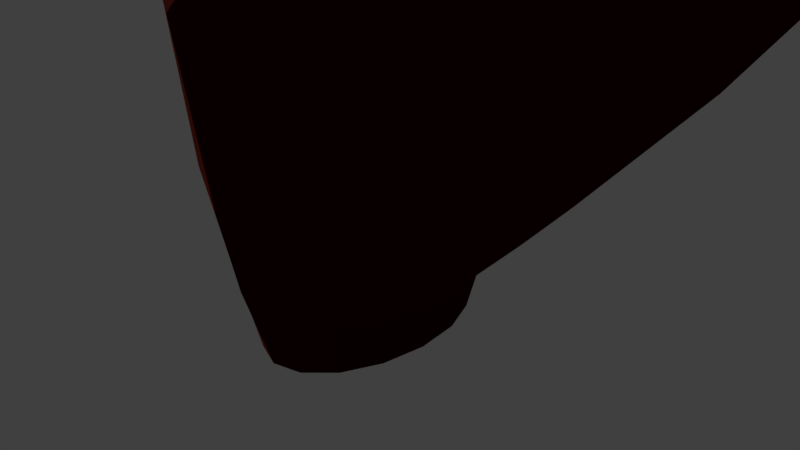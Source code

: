 # Source: rock02.blend  (saved by Blender 2.78.0; exported with 4.5.12 LTS)
import bpy
from mathutils import Matrix  # noqa: F401  (used for matrix-valued properties, if any)

bpy.ops.wm.read_factory_settings(use_empty=True)
scene = bpy.context.scene
scene.name = 'Scene'

# ---- collections
col_collection_1 = bpy.data.collections.new('Collection 1'); scene.collection.children.link(col_collection_1)

# ---- materials (node trees are filled in below, after node groups)
mat_material_001 = bpy.data.materials.new('Material.001')
mat_material_001.alpha_threshold = 0.0
mat_material_001.use_transparent_shadow = False
mat_material_001.diffuse_color = (0.04696, 0.001981, 0.001981, 1.0)
mat_material_001.roughness = 0.5
mat_material_002 = bpy.data.materials.new('Material.002')
mat_material_002.alpha_threshold = 0.0
mat_material_002.use_transparent_shadow = False
mat_material_002.diffuse_color = (0.1845, 0.02732, 0.029, 1.0)
mat_material_002.roughness = 0.5
mat_material_003 = bpy.data.materials.new('Material.003')
mat_material_003.alpha_threshold = 0.0
mat_material_003.use_transparent_shadow = False
mat_material_003.diffuse_color = (0.4109, 0.05339, 0.03739, 1.0)
mat_material_003.roughness = 0.5
mat_material_004 = bpy.data.materials.new('Material.004')
mat_material_004.alpha_threshold = 0.0
mat_material_004.use_transparent_shadow = False
mat_material_004.diffuse_color = (0.8, 0.02069, 0.03711, 1.0)
mat_material_004.roughness = 0.5

# ---- material node trees

# ---- world
world_world = bpy.data.worlds.new('World'); scene.world = world_world
world_world.color = (0.05088, 0.05088, 0.05088)
world_world.use_sun_shadow = False
world_world.sun_shadow_jitter_overblur = 0.0
world_world.cycles.sampling_method = 'MANUAL'

# ---- cameras
cam_camera = bpy.data.cameras.new('Camera')
cam_camera.clip_end = 100.0
cam_camera.lens = 35.0
cam_camera.sensor_width = 32.0
cam_camera.sensor_height = 18.0
cam_camera.ortho_scale = 7.314
cam_camera.dof.focus_distance = 0.0
cam_camera.dof.aperture_fstop = 128.0

# ---- lights
light_lamp = bpy.data.lights.new('Lamp', 'POINT')
light_lamp.transmission_factor = 0.0
light_lamp.cutoff_distance = 30.0
light_lamp.energy = 100.0
light_lamp.shadow_buffer_clip_start = 1.001
light_lamp.shadow_soft_size = 0.1
light_lamp.shadow_maximum_resolution = 0.006
light_lamp.use_absolute_resolution = True

# ---- meshes
me_cylinder = bpy.data.meshes.new('Cylinder')
me_cylinder.from_pydata([(0.0, 1.0, -1.0), (-3.776e-09, 1.231, 0.2382), (0.3827, 0.9239, -1.0), (0.4126, 1.137, 0.01092), (0.7071, 0.7071, -1.0), (0.7624, 0.8704, -0.1817), (0.9239, 0.3827, -1.0), (0.9962, 0.4711, -0.3105), (1.0, -4.371e-08, -1.0), (1.078, -5.639e-08, -0.3557), (0.9239, -0.3827, -1.0), (0.9962, -0.4711, -0.3105), (0.7071, -0.7071, -1.0), (0.7624, -0.8704, -0.1817), (0.3827, -0.9239, -1.0), (0.4126, -1.137, 0.01092), (1.51e-07, -1.0, -1.0), (1.59e-07, -1.231, 0.2382), (-0.3827, -0.9239, -1.0), (-0.4126, -1.137, 0.4654), (-0.7071, -0.7071, -1.0), (-0.7624, -0.8704, 0.658), (-0.9239, -0.3827, -1.0), (-0.9962, -0.4711, 0.7868), (-1.0, 1.192e-08, -1.0), (-1.078, 1.21e-08, 0.832), (-0.9239, 0.3827, -1.0), (-0.9962, 0.4711, 0.7868), (-0.7071, 0.7071, -1.0), (-0.7624, 0.8704, 0.658), (-0.3827, 0.9239, -1.0), (-0.4126, 1.137, 0.4654), (1.489, 1.572, 1.593), (0.9051, 1.701, 1.882), (1.984, 1.203, 1.349), (2.314, 0.651, 1.186), (2.43, -5.572e-08, 1.128), (2.314, -0.651, 1.186), (1.984, -1.203, 1.349), (1.489, -1.572, 1.593), (0.9051, -1.701, 1.882), (0.3214, -1.572, 2.17), (-0.1734, -1.203, 2.414), (-0.5041, -0.651, 2.578), (-0.6202, 3.893e-08, 2.635), (-0.5041, 0.651, 2.578), (-0.1734, 1.203, 2.414), (0.3214, 1.572, 2.17), (2.737, 2.1, 3.695), (2.085, 2.273, 4.271), (3.29, 1.607, 3.207), (3.659, 0.8697, 2.881), (3.789, -1.156e-07, 2.767), (3.659, -0.8697, 2.881), (3.29, -1.607, 3.207), (2.737, -2.1, 3.695), (2.085, -2.273, 4.271), (1.433, -2.1, 4.846), (0.8802, -1.607, 5.334), (0.5108, -0.8697, 5.66), (0.3811, 1.084e-08, 5.775), (0.5108, 0.8697, 5.66), (0.8802, 1.607, 5.334), (1.433, 2.1, 4.846), (4.205, 1.87, 5.502), (3.624, 2.024, 6.015), (4.697, 1.431, 5.068), (5.026, 0.7745, 4.777), (5.142, 4.781e-08, 4.675), (5.026, -0.7745, 4.777), (4.697, -1.431, 5.068), (4.205, -1.87, 5.502), (3.624, -2.024, 6.015), (3.043, -1.87, 6.527), (2.551, -1.431, 6.962), (2.222, -0.7745, 7.252), (2.107, 1.604e-07, 7.354), (2.222, 0.7745, 7.252), (2.551, 1.431, 6.962), (3.043, 1.87, 6.527), (5.237, 1.502, 6.939), (4.902, 1.626, 7.462), (5.522, 1.149, 6.495), (5.712, 0.6221, 6.198), (5.779, 2.664e-07, 6.094), (5.712, -0.6221, 6.198), (5.522, -1.149, 6.495), (5.237, -1.502, 6.939), (4.902, -1.626, 7.462), (4.566, -1.502, 7.986), (4.282, -1.149, 8.43), (4.092, -0.6221, 8.727), (4.025, 2.782e-07, 8.831), (4.092, 0.6221, 8.727), (4.282, 1.149, 8.43), (4.566, 1.502, 7.986), (7.088, 0.8333, 8.459), (6.954, 0.902, 8.777), (7.202, 0.6378, 8.19), (7.278, 0.3452, 8.01), (7.305, 1.966e-07, 7.946), (7.278, -0.3452, 8.01), (7.202, -0.6378, 8.19), (7.088, -0.8333, 8.459), (6.954, -0.902, 8.777), (6.82, -0.8333, 9.095), (6.706, -0.6378, 9.365), (6.63, -0.3452, 9.545), (6.604, 1.838e-07, 9.608), (6.63, 0.3452, 9.545), (6.706, 0.6378, 9.365), (6.82, 0.8333, 9.095), (8.923, 1.364, 8.995), (8.704, 1.477, 9.516), (9.11, 1.044, 8.554), (9.234, 0.5651, 8.259), (9.278, 7.78e-07, 8.155), (9.234, -0.5651, 8.259), (9.11, -1.044, 8.554), (8.923, -1.364, 8.995), (8.704, -1.477, 9.516), (8.484, -1.364, 10.04), (8.298, -1.044, 10.48), (8.173, -0.5651, 10.77), (8.13, 7.571e-07, 10.88), (8.173, 0.5651, 10.77), (8.298, 1.044, 10.48), (8.484, 1.364, 10.04), (11.75, 2.377, 9.78), (11.65, 2.573, 10.76), (11.83, 1.819, 8.95), (11.89, 0.9846, 8.395), (11.91, 6.916e-07, 8.2), (11.89, -0.9846, 8.395), (11.83, -1.819, 8.95), (11.75, -2.377, 9.78), (11.65, -2.573, 10.76), (11.56, -2.377, 11.74), (11.47, -1.819, 12.57), (11.42, -0.9846, 13.13), (11.4, 6.043e-07, 13.32), (11.42, 0.9846, 13.13), (11.47, 1.819, 12.57), (11.56, 2.377, 11.74), (16.85, 1.519, 10.65), (16.79, 1.644, 11.27), (16.91, 1.162, 10.11), (16.94, 0.6291, 9.76), (16.95, 6.057e-07, 9.635), (16.94, -0.6291, 9.76), (16.91, -1.162, 10.11), (16.85, -1.519, 10.65), (16.79, -1.644, 11.27), (16.73, -1.519, 11.9), (16.68, -1.162, 12.43), (16.64, -0.6291, 12.78), (16.63, 5.499e-07, 12.91), (16.64, 0.6291, 12.78), (16.68, 1.162, 12.43), (16.73, 1.519, 11.9), (18.99, 1.519, 10.92), (19.21, 1.644, 11.51), (18.8, 1.162, 10.42), (18.67, 0.6291, 10.09), (18.63, 1.013e-06, 9.972), (18.67, -0.6291, 10.09), (18.8, -1.162, 10.42), (18.99, -1.519, 10.92), (19.21, -1.644, 11.51), (19.43, -1.519, 12.1), (19.61, -1.162, 12.6), (19.74, -0.6291, 12.93), (19.78, 9.829e-07, 13.05), (19.74, 0.6291, 12.93), (19.61, 1.162, 12.6), (19.43, 1.519, 12.1), (22.31, 2.888, 9.069), (22.76, 3.126, 10.18), (21.93, 2.211, 8.129), (21.68, 1.196, 7.5), (21.59, -6.577e-07, 7.279), (21.68, -1.196, 7.5), (21.93, -2.211, 8.129), (22.31, -2.888, 9.069), (22.76, -3.126, 10.18), (23.21, -2.888, 11.29), (23.59, -2.211, 12.23), (23.84, -1.196, 12.86), (23.93, -7.069e-07, 13.08), (23.84, 1.196, 12.86), (23.59, 2.211, 12.23), (23.21, 2.888, 11.29), (25.89, 1.985, 8.028), (26.2, 2.149, 8.791), (25.63, 1.519, 7.382), (25.45, 0.8222, 6.95), (25.39, -8.89e-07, 6.799), (25.45, -0.8222, 6.95), (25.63, -1.519, 7.382), (25.89, -1.985, 8.028), (26.2, -2.149, 8.791), (26.5, -1.985, 9.553), (26.76, -1.519, 10.2), (26.94, -0.8222, 10.63), (27.0, -9.228e-07, 10.78), (26.94, 0.8222, 10.63), (26.76, 1.519, 10.2), (26.5, 1.985, 9.553), (29.75, 1.29, 6.781), (29.95, 1.396, 7.276), (29.58, 0.9874, 6.36), (29.46, 0.5344, 6.08), (29.42, -3.673e-06, 5.981), (29.46, -0.5344, 6.08), (29.58, -0.9874, 6.36), (29.75, -1.29, 6.781), (29.95, -1.396, 7.276), (30.15, -1.29, 7.772), (30.32, -0.9874, 8.192), (30.43, -0.5344, 8.472), (30.47, -3.695e-06, 8.571), (30.43, 0.5344, 8.472), (30.32, 0.9874, 8.192), (30.15, 1.29, 7.772), (32.3, 1.622, 5.725), (32.85, 1.756, 6.102), (31.83, 1.241, 5.405), (31.51, 0.6718, 5.191), (31.4, -8.156e-06, 5.116), (31.51, -0.6718, 5.191), (31.83, -1.241, 5.405), (32.3, -1.622, 5.725), (32.85, -1.756, 6.102), (33.41, -1.622, 6.48), (33.88, -1.241, 6.8), (34.2, -0.6718, 7.014), (34.31, -8.011e-06, 7.089), (34.2, 0.6718, 7.014), (33.88, 1.241, 6.8), (33.41, 1.622, 6.48), (34.56, 0.8997, 2.936), (34.86, 0.9738, 3.146), (34.29, 0.6886, 2.759), (34.12, 0.3726, 2.64), (34.06, -5.948e-06, 2.598), (34.12, -0.3727, 2.64), (34.29, -0.6886, 2.759), (34.56, -0.8997, 2.936), (34.86, -0.9738, 3.146), (35.17, -0.8997, 3.355), (35.43, -0.6886, 3.533), (35.61, -0.3727, 3.651), (35.67, -5.867e-06, 3.693), (35.61, 0.3726, 3.651), (35.43, 0.6886, 3.533), (35.17, 0.8997, 3.355), (35.9, 1.49, 0.521), (36.41, 1.613, 0.8677), (35.47, 1.14, 0.227), (35.18, 0.6171, 0.03051), (35.08, -4.072e-06, -0.03848), (35.18, -0.6171, 0.03051), (35.47, -1.14, 0.227), (35.9, -1.49, 0.521), (36.41, -1.613, 0.8677), (36.92, -1.49, 1.215), (37.35, -1.14, 1.509), (37.64, -0.6171, 1.705), (37.75, -3.939e-06, 1.774), (37.64, 0.6171, 1.705), (37.35, 1.14, 1.509), (36.92, 1.49, 1.215), (36.46, 1.126, -0.03002), (36.84, 1.219, 0.2321), (36.13, 0.8619, -0.2522), (35.91, 0.4664, -0.4007), (35.84, -3.952e-06, -0.4529), (35.91, -0.4664, -0.4007), (36.13, -0.8619, -0.2522), (36.46, -1.126, -0.03002), (36.84, -1.219, 0.2321), (37.23, -1.126, 0.4942), (37.56, -0.8619, 0.7165), (37.77, -0.4664, 0.865), (37.85, -3.852e-06, 0.9171), (37.77, 0.4664, 0.865), (37.56, 0.8619, 0.7165), (37.23, 1.126, 0.4942), (37.37, 1.126, -0.9587), (37.83, 1.219, -0.9684), (36.97, 0.8619, -0.9504), (36.71, 0.4664, -0.9449), (36.61, -3.53e-06, -0.9429), (36.71, -0.4664, -0.9449), (36.97, -0.8619, -0.9504), (37.37, -1.126, -0.9587), (37.83, -1.219, -0.9684), (38.3, -1.126, -0.9782), (38.69, -0.8619, -0.9864), (38.96, -0.4664, -0.9919), (39.05, -3.43e-06, -0.9939), (38.96, 0.4664, -0.9919), (38.69, 0.8619, -0.9864), (38.3, 1.126, -0.9782)], [], [(0, 1, 3, 2), (2, 3, 5, 4), (4, 5, 7, 6), (6, 7, 9, 8), (8, 9, 11, 10), (10, 11, 13, 12), (12, 13, 15, 14), (14, 15, 17, 16), (16, 17, 19, 18), (18, 19, 21, 20), (20, 21, 23, 22), (22, 23, 25, 24), (24, 25, 27, 26), (26, 27, 29, 28), (19, 17, 40, 41), (28, 29, 31, 30), (30, 31, 1, 0), (0, 2, 4, 6, 8, 10, 12, 14, 16, 18, 20, 22, 24, 26, 28, 30), (33, 47, 63, 49), (29, 27, 45, 46), (5, 3, 32, 34), (15, 13, 38, 39), (25, 23, 43, 44), (11, 9, 36, 37), (21, 19, 41, 42), (31, 29, 46, 47), (7, 5, 34, 35), (17, 15, 39, 40), (3, 1, 33, 32), (27, 25, 44, 45), (13, 11, 37, 38), (23, 21, 42, 43), (1, 31, 47, 33), (9, 7, 35, 36), (62, 61, 77, 78), (41, 40, 56, 57), (34, 32, 48, 50), (42, 41, 57, 58), (35, 34, 50, 51), (43, 42, 58, 59), (36, 35, 51, 52), (44, 43, 59, 60), (37, 36, 52, 53), (45, 44, 60, 61), (38, 37, 53, 54), (46, 45, 61, 62), (39, 38, 54, 55), (47, 46, 62, 63), (40, 39, 55, 56), (32, 33, 49, 48), (68, 67, 83, 84), (55, 54, 70, 71), (63, 62, 78, 79), (56, 55, 71, 72), (48, 49, 65, 64), (49, 63, 79, 65), (57, 56, 72, 73), (50, 48, 64, 66), (58, 57, 73, 74), (51, 50, 66, 67), (59, 58, 74, 75), (52, 51, 67, 68), (60, 59, 75, 76), (53, 52, 68, 69), (61, 60, 76, 77), (54, 53, 69, 70), (89, 88, 104, 105), (76, 75, 91, 92), (69, 68, 84, 85), (77, 76, 92, 93), (70, 69, 85, 86), (78, 77, 93, 94), (71, 70, 86, 87), (79, 78, 94, 95), (72, 71, 87, 88), (64, 65, 81, 80), (65, 79, 95, 81), (73, 72, 88, 89), (66, 64, 80, 82), (74, 73, 89, 90), (67, 66, 82, 83), (75, 74, 90, 91), (110, 109, 125, 126), (82, 80, 96, 98), (90, 89, 105, 106), (83, 82, 98, 99), (91, 90, 106, 107), (84, 83, 99, 100), (92, 91, 107, 108), (85, 84, 100, 101), (93, 92, 108, 109), (86, 85, 101, 102), (94, 93, 109, 110), (87, 86, 102, 103), (95, 94, 110, 111), (88, 87, 103, 104), (80, 81, 97, 96), (81, 95, 111, 97), (116, 115, 131, 132), (103, 102, 118, 119), (111, 110, 126, 127), (104, 103, 119, 120), (96, 97, 113, 112), (97, 111, 127, 113), (105, 104, 120, 121), (98, 96, 112, 114), (106, 105, 121, 122), (99, 98, 114, 115), (107, 106, 122, 123), (100, 99, 115, 116), (108, 107, 123, 124), (101, 100, 116, 117), (109, 108, 124, 125), (102, 101, 117, 118), (137, 136, 152, 153), (124, 123, 139, 140), (117, 116, 132, 133), (125, 124, 140, 141), (118, 117, 133, 134), (126, 125, 141, 142), (119, 118, 134, 135), (127, 126, 142, 143), (120, 119, 135, 136), (112, 113, 129, 128), (113, 127, 143, 129), (121, 120, 136, 137), (114, 112, 128, 130), (122, 121, 137, 138), (115, 114, 130, 131), (123, 122, 138, 139), (158, 157, 173, 174), (130, 128, 144, 146), (138, 137, 153, 154), (131, 130, 146, 147), (139, 138, 154, 155), (132, 131, 147, 148), (140, 139, 155, 156), (133, 132, 148, 149), (141, 140, 156, 157), (134, 133, 149, 150), (142, 141, 157, 158), (135, 134, 150, 151), (143, 142, 158, 159), (136, 135, 151, 152), (128, 129, 145, 144), (129, 143, 159, 145), (172, 171, 187, 188), (151, 150, 166, 167), (159, 158, 174, 175), (152, 151, 167, 168), (144, 145, 161, 160), (145, 159, 175, 161), (153, 152, 168, 169), (146, 144, 160, 162), (154, 153, 169, 170), (147, 146, 162, 163), (155, 154, 170, 171), (148, 147, 163, 164), (156, 155, 171, 172), (149, 148, 164, 165), (157, 156, 172, 173), (150, 149, 165, 166), (178, 176, 192, 194), (165, 164, 180, 181), (173, 172, 188, 189), (166, 165, 181, 182), (174, 173, 189, 190), (167, 166, 182, 183), (175, 174, 190, 191), (168, 167, 183, 184), (160, 161, 177, 176), (161, 175, 191, 177), (169, 168, 184, 185), (162, 160, 176, 178), (170, 169, 185, 186), (163, 162, 178, 179), (171, 170, 186, 187), (164, 163, 179, 180), (199, 198, 214, 215), (186, 185, 201, 202), (179, 178, 194, 195), (187, 186, 202, 203), (180, 179, 195, 196), (188, 187, 203, 204), (181, 180, 196, 197), (189, 188, 204, 205), (182, 181, 197, 198), (190, 189, 205, 206), (183, 182, 198, 199), (191, 190, 206, 207), (184, 183, 199, 200), (176, 177, 193, 192), (177, 191, 207, 193), (185, 184, 200, 201), (220, 219, 235, 236), (207, 206, 222, 223), (200, 199, 215, 216), (192, 193, 209, 208), (193, 207, 223, 209), (201, 200, 216, 217), (194, 192, 208, 210), (202, 201, 217, 218), (195, 194, 210, 211), (203, 202, 218, 219), (196, 195, 211, 212), (204, 203, 219, 220), (197, 196, 212, 213), (205, 204, 220, 221), (198, 197, 213, 214), (206, 205, 221, 222), (226, 224, 240, 242), (213, 212, 228, 229), (221, 220, 236, 237), (214, 213, 229, 230), (222, 221, 237, 238), (215, 214, 230, 231), (223, 222, 238, 239), (216, 215, 231, 232), (208, 209, 225, 224), (209, 223, 239, 225), (217, 216, 232, 233), (210, 208, 224, 226), (218, 217, 233, 234), (211, 210, 226, 227), (219, 218, 234, 235), (212, 211, 227, 228), (247, 246, 262, 263), (234, 233, 249, 250), (227, 226, 242, 243), (235, 234, 250, 251), (228, 227, 243, 244), (236, 235, 251, 252), (229, 228, 244, 245), (237, 236, 252, 253), (230, 229, 245, 246), (238, 237, 253, 254), (231, 230, 246, 247), (239, 238, 254, 255), (232, 231, 247, 248), (224, 225, 241, 240), (225, 239, 255, 241), (233, 232, 248, 249), (268, 267, 283, 284), (255, 254, 270, 271), (248, 247, 263, 264), (240, 241, 257, 256), (241, 255, 271, 257), (249, 248, 264, 265), (242, 240, 256, 258), (250, 249, 265, 266), (243, 242, 258, 259), (251, 250, 266, 267), (244, 243, 259, 260), (252, 251, 267, 268), (245, 244, 260, 261), (253, 252, 268, 269), (246, 245, 261, 262), (254, 253, 269, 270), (282, 281, 297, 298), (261, 260, 276, 277), (269, 268, 284, 285), (262, 261, 277, 278), (270, 269, 285, 286), (263, 262, 278, 279), (271, 270, 286, 287), (264, 263, 279, 280), (256, 257, 273, 272), (257, 271, 287, 273), (265, 264, 280, 281), (258, 256, 272, 274), (266, 265, 281, 282), (259, 258, 274, 275), (267, 266, 282, 283), (260, 259, 275, 276), (288, 289, 303, 302, 301, 300, 299, 298, 297, 296, 295, 294, 293, 292, 291, 290), (275, 274, 290, 291), (283, 282, 298, 299), (276, 275, 291, 292), (284, 283, 299, 300), (277, 276, 292, 293), (285, 284, 300, 301), (278, 277, 293, 294), (286, 285, 301, 302), (279, 278, 294, 295), (287, 286, 302, 303), (280, 279, 295, 296), (272, 273, 289, 288), (273, 287, 303, 289), (281, 280, 296, 297), (274, 272, 288, 290)])
me_cylinder.polygons.foreach_set('material_index', [1, 0, 0, 0, 0, 0, 0, 0, 2, 1, 1, 1, 1, 1, 2, 1, 1, 1, 1, 2, 1, 0, 1, 0, 2, 2, 0, 0, 1, 2, 0, 1, 0, 0, 2, 2, 1, 2, 0, 3, 0, 3, 0, 3, 0, 2, 0, 2, 0, 1, 0, 0, 2, 0, 1, 1, 2, 0, 2, 0, 2, 0, 2, 0, 3, 0, 2, 3, 0, 3, 0, 2, 0, 2, 2, 1, 2, 2, 0, 2, 0, 3, 3, 0, 2, 0, 3, 0, 3, 1, 3, 1, 3, 1, 2, 1, 1, 2, 1, 1, 2, 1, 1, 2, 2, 1, 2, 1, 2, 1, 3, 1, 3, 1, 1, 3, 1, 3, 1, 3, 1, 2, 1, 1, 2, 1, 1, 1, 1, 2, 3, 1, 1, 0, 2, 0, 3, 0, 3, 0, 2, 0, 2, 1, 1, 2, 3, 0, 2, 1, 1, 2, 1, 1, 1, 0, 2, 0, 3, 0, 3, 0, 1, 0, 3, 0, 2, 1, 2, 1, 1, 2, 1, 1, 1, 0, 2, 0, 1, 1, 0, 2, 0, 3, 0, 3, 0, 2, 1, 2, 1, 0, 0, 1, 3, 2, 1, 1, 0, 1, 1, 2, 0, 3, 0, 3, 0, 2, 1, 2, 1, 0, 2, 0, 2, 0, 2, 1, 1, 2, 1, 1, 2, 0, 2, 0, 0, 2, 0, 2, 0, 2, 0, 2, 0, 2, 1, 2, 1, 1, 1, 2, 3, 2, 0, 1, 1, 2, 1, 2, 0, 2, 0, 2, 0, 2, 0, 2, 2, 0, 3, 0, 2, 0, 2, 0, 1, 0, 0, 1, 2, 0, 2, 0, 0, 1, 2, 0, 3, 0, 3, 0, 2, 0, 2, 0, 1, 2, 0, 1])
me_cylinder.materials.append(mat_material_001)
me_cylinder.materials.append(mat_material_002)
me_cylinder.materials.append(mat_material_003)
me_cylinder.materials.append(mat_material_004)
me_cylinder.use_remesh_preserve_volume = False
me_cylinder.use_remesh_preserve_attributes = False
me_cylinder.use_mirror_vertex_groups = False
me_cylinder.update()

# ---- objects
ob_cylinder = bpy.data.objects.new('Cylinder', me_cylinder)
ob_lamp = bpy.data.objects.new('Lamp', light_lamp)
ob_camera = bpy.data.objects.new('Camera', cam_camera)

# ---- transforms, parenting, visibility, modifiers, constraints
ob_cylinder.location = (0.0, 0.0, 0.0)
ob_cylinder.scale = (1.0, 1.58, 0.9349)
ob_cylinder.lineart.crease_threshold = 0.0
ob_lamp.location = (4.076, 1.005, 5.904)
ob_lamp.rotation_euler = (0.6503, 0.05522, 1.866)
ob_lamp.lock_rotations_4d = False
ob_lamp.empty_display_type = 'ARROWS'
ob_lamp.color = (0.0, 0.0, 0.0, 0.0)
ob_lamp.lineart.crease_threshold = 0.0
ob_camera.location = (7.481, -6.508, 5.344)
ob_camera.rotation_euler = (1.109, 0.0, 0.8149)
ob_camera.lock_rotations_4d = False
ob_camera.empty_display_type = 'ARROWS'
ob_camera.color = (0.0, 0.0, 0.0, 0.0)
ob_camera.display_type = 'WIRE'
ob_camera.lineart.crease_threshold = 0.0

# ---- collection membership
col_collection_1.objects.link(ob_cylinder)
col_collection_1.objects.link(ob_lamp)
col_collection_1.objects.link(ob_camera)

# ---- scene / render settings (as saved in the file)
scene.camera = ob_camera
scene.frame_start = 1; scene.frame_end = 250; scene.frame_set(1)
scene.render.engine = 'BLENDER_EEVEE_NEXT'
scene.render.resolution_percentage = 50
scene.render.dither_intensity = 0.0
scene.cycles.use_denoising = False
scene.cycles.samples = 128
scene.cycles.sampling_pattern = 'TABULATED_SOBOL'
scene.cycles.light_sampling_threshold = 0.0
scene.cycles.use_adaptive_sampling = False
scene.cycles.use_light_tree = False
scene.cycles.blur_glossy = 0.0
scene.cycles.sample_clamp_indirect = 0.0
scene.view_settings.view_transform = 'Standard'
bpy.context.view_layer.update()
